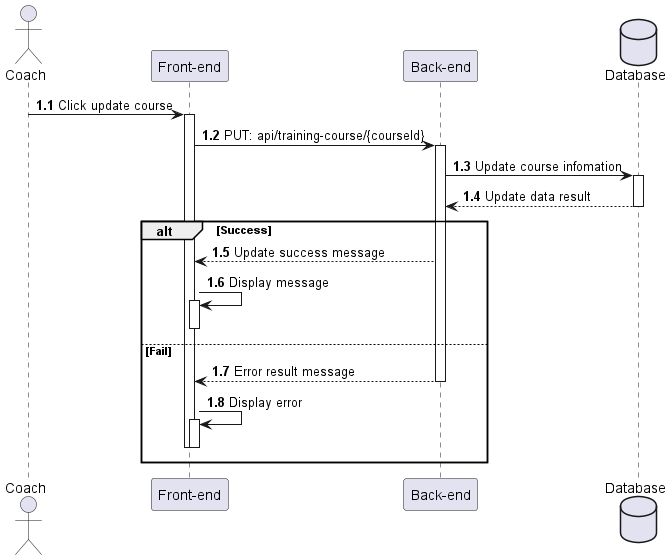

The diagram above was rendered by PlantUML. Its source (embedded in the PNG):
@startuml UpdateCourse
actor Coach as user
participant "Front-end" as client
participant "Back-end" as server 
database "Database" as db

autonumber 1.1 "<b>0:"

user -> client++ : Click update course
client -> server++ : PUT: api/training-course/{courseId}
server -> db++ : Update course infomation
db --> server : Update data result
deactivate

alt Success
    server --> client : Update success message
    client -> client++ : Display message
    deactivate
else Fail
    server --> client : Error result message
    deactivate
    client -> client++ : Display error
    deactivate
    deactivate
end
@enduml